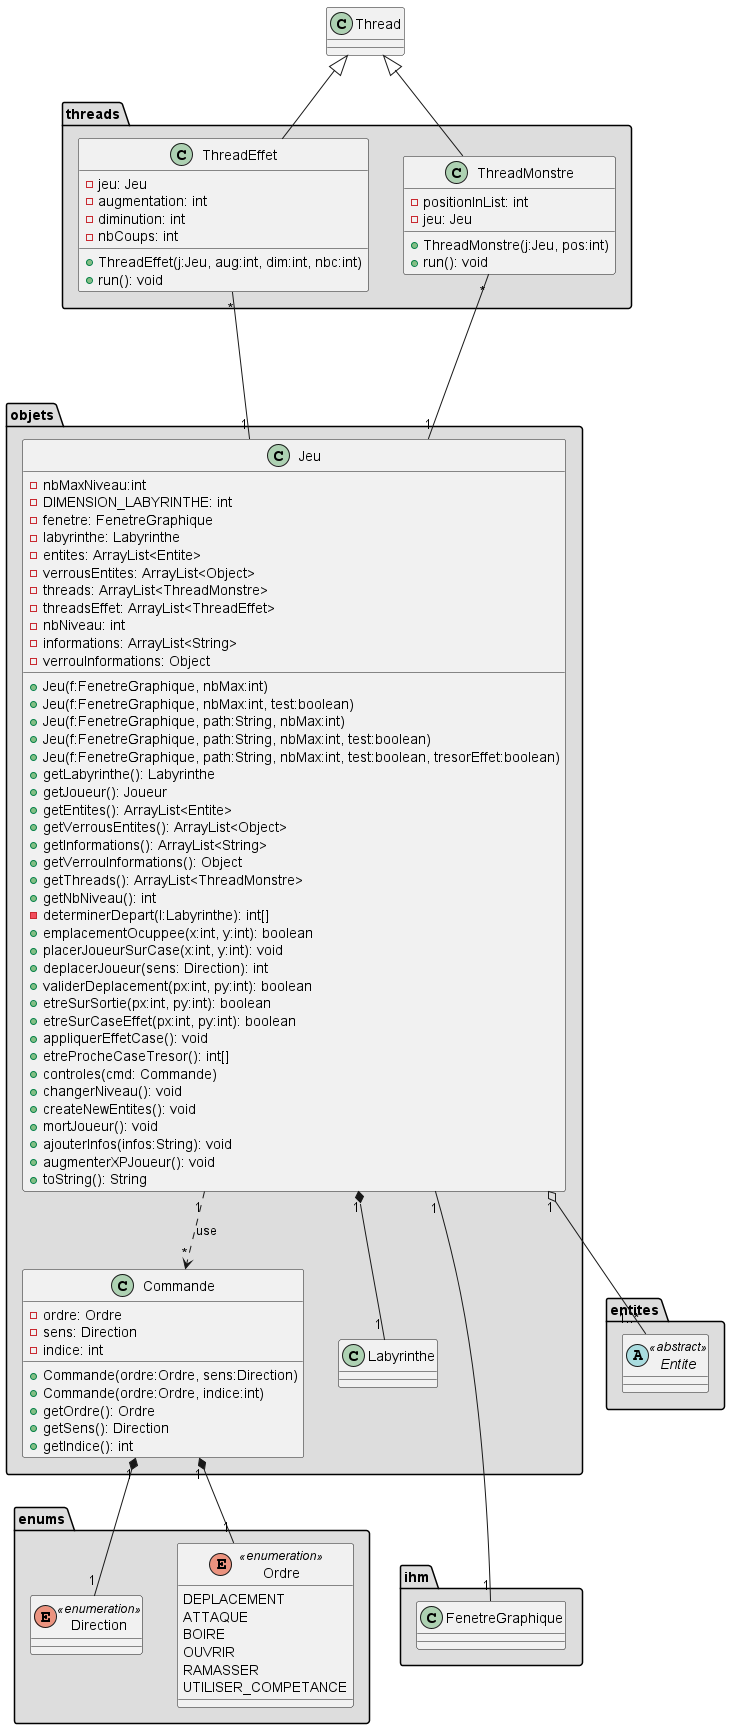

The diagram above was rendered by PlantUML. Its source (embedded in the PNG):
@startuml "Diagram Class Motor"

    class Thread{}

    namespace threads #DDDDDD{
        class ThreadEffet{
            - jeu: Jeu
            - augmentation: int
            - diminution: int
            - nbCoups: int
            + ThreadEffet(j:Jeu, aug:int, dim:int, nbc:int)
            + run(): void
        }

        class ThreadMonstre{
            - positionInList: int
            - jeu: Jeu
            + ThreadMonstre(j:Jeu, pos:int)
            + run(): void
        }
    }    

    namespace objets #DDDDDD {
        class Jeu{
            - nbMaxNiveau:int
            - DIMENSION_LABYRINTHE: int
            - fenetre: FenetreGraphique
            - labyrinthe: Labyrinthe
            - entites: ArrayList<Entite>
            - verrousEntites: ArrayList<Object>
            - threads: ArrayList<ThreadMonstre>
            - threadsEffet: ArrayList<ThreadEffet>
            - nbNiveau: int
            - informations: ArrayList<String>
            - verrouInformations: Object
            + Jeu(f:FenetreGraphique, nbMax:int)
            + Jeu(f:FenetreGraphique, nbMax:int, test:boolean)
            + Jeu(f:FenetreGraphique, path:String, nbMax:int)
            + Jeu(f:FenetreGraphique, path:String, nbMax:int, test:boolean)
            + Jeu(f:FenetreGraphique, path:String, nbMax:int, test:boolean, tresorEffet:boolean)
            + getLabyrinthe(): Labyrinthe
            + getJoueur(): Joueur
            + getEntites(): ArrayList<Entite>
            + getVerrousEntites(): ArrayList<Object>
            + getInformations(): ArrayList<String>
            + getVerrouInformations(): Object
            + getThreads(): ArrayList<ThreadMonstre>
            + getNbNiveau(): int
            - determinerDepart(l:Labyrinthe): int[]
            + emplacementOcuppee(x:int, y:int): boolean
            + placerJoueurSurCase(x:int, y:int): void
            + deplacerJoueur(sens: Direction): int
            + validerDeplacement(px:int, py:int): boolean
            + etreSurSortie(px:int, py:int): boolean
            + etreSurCaseEffet(px:int, py:int): boolean
            + appliquerEffetCase(): void
            + etreProcheCaseTresor(): int[]
            + controles(cmd: Commande)
            + changerNiveau(): void
            + createNewEntites(): void
            + mortJoueur(): void
            + ajouterInfos(infos:String): void
            + augmenterXPJoueur(): void
            + toString(): String 
        }

        class Commande{
            - ordre: Ordre
            - sens: Direction
            - indice: int
            + Commande(ordre:Ordre, sens:Direction)
            + Commande(ordre:Ordre, indice:int)
            + getOrdre(): Ordre
            + getSens(): Direction
            + getIndice(): int
        }

        class Labyrinthe{}
    }

    namespace ihm #DDDDDD {

        class FenetreGraphique{}
    }

    namespace enums #DDDDDD {
        enum Direction <<enumeration>>{}

        enum Ordre <<enumeration>>{
            DEPLACEMENT
            ATTAQUE
            BOIRE
            OUVRIR
            RAMASSER
            UTILISER_COMPETANCE
        }
    }

    namespace entites #DDDDDD{
        abstract Entite <<abstract>>{}
    }


    Thread <|-- threads.ThreadEffet
    Thread <|-- threads.ThreadMonstre

    threads.ThreadEffet "*" --- "1" objets.Jeu
    threads.ThreadMonstre "*" --- "1" objets.Jeu
    objets.Jeu "1" --- "1" ihm.FenetreGraphique

    objets.Jeu "1" o-- "1..*" entites.Entite
    objets.Jeu "1" *-- "1" objets.Labyrinthe

    objets.Jeu "1" -[dashed]-> "*" objets.Commande: "use"

    objets.Commande "1" *-- "1" enums.Direction
    objets.Commande "1" *-- "1" enums.Ordre



@enduml